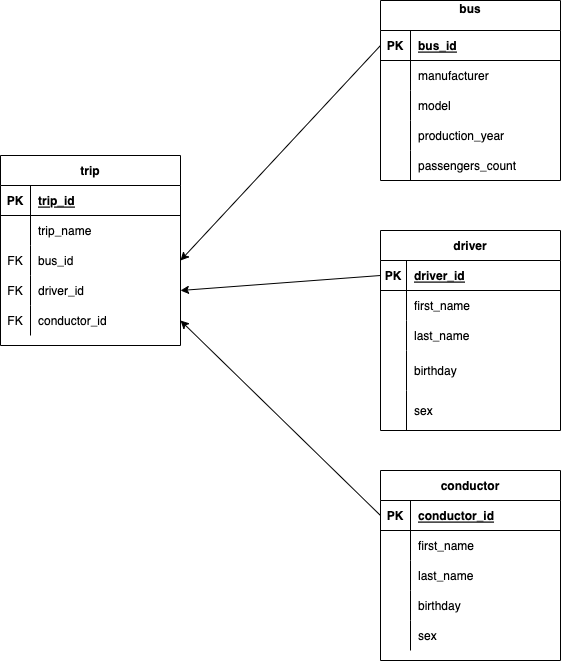

The diagram above was exported from draw.io. Its source (the exported page's mxGraphModel, read from the mxfile embedded in the PNG):
<mxGraphModel dx="642" dy="480" grid="1" gridSize="10" guides="1" tooltips="1" connect="1" arrows="1" fold="1" page="1" pageScale="1" pageWidth="827" pageHeight="1169" math="0" shadow="0">
  <root>
    <mxCell id="0" />
    <mxCell id="1" parent="0" />
    <mxCell id="2" value="bus&#10;" style="shape=table;startSize=30;container=1;collapsible=1;childLayout=tableLayout;fixedRows=1;rowLines=0;fontStyle=1;align=center;resizeLast=1;" vertex="1" parent="1">
      <mxGeometry x="470" y="30" width="180" height="180" as="geometry" />
    </mxCell>
    <mxCell id="3" value="" style="shape=partialRectangle;collapsible=0;dropTarget=0;pointerEvents=0;fillColor=none;top=0;left=0;bottom=1;right=0;points=[[0,0.5],[1,0.5]];portConstraint=eastwest;" vertex="1" parent="2">
      <mxGeometry y="30" width="180" height="30" as="geometry" />
    </mxCell>
    <mxCell id="4" value="PK" style="shape=partialRectangle;connectable=0;fillColor=none;top=0;left=0;bottom=0;right=0;fontStyle=1;overflow=hidden;" vertex="1" parent="3">
      <mxGeometry width="30" height="30" as="geometry">
        <mxRectangle width="30" height="30" as="alternateBounds" />
      </mxGeometry>
    </mxCell>
    <mxCell id="5" value="bus_id" style="shape=partialRectangle;connectable=0;fillColor=none;top=0;left=0;bottom=0;right=0;align=left;spacingLeft=6;fontStyle=5;overflow=hidden;" vertex="1" parent="3">
      <mxGeometry x="30" width="150" height="30" as="geometry">
        <mxRectangle width="150" height="30" as="alternateBounds" />
      </mxGeometry>
    </mxCell>
    <mxCell id="6" value="" style="shape=partialRectangle;collapsible=0;dropTarget=0;pointerEvents=0;fillColor=none;top=0;left=0;bottom=0;right=0;points=[[0,0.5],[1,0.5]];portConstraint=eastwest;" vertex="1" parent="2">
      <mxGeometry y="60" width="180" height="30" as="geometry" />
    </mxCell>
    <mxCell id="7" value="" style="shape=partialRectangle;connectable=0;fillColor=none;top=0;left=0;bottom=0;right=0;editable=1;overflow=hidden;" vertex="1" parent="6">
      <mxGeometry width="30" height="30" as="geometry">
        <mxRectangle width="30" height="30" as="alternateBounds" />
      </mxGeometry>
    </mxCell>
    <mxCell id="8" value="manufacturer" style="shape=partialRectangle;connectable=0;fillColor=none;top=0;left=0;bottom=0;right=0;align=left;spacingLeft=6;overflow=hidden;" vertex="1" parent="6">
      <mxGeometry x="30" width="150" height="30" as="geometry">
        <mxRectangle width="150" height="30" as="alternateBounds" />
      </mxGeometry>
    </mxCell>
    <mxCell id="9" value="" style="shape=partialRectangle;collapsible=0;dropTarget=0;pointerEvents=0;fillColor=none;top=0;left=0;bottom=0;right=0;points=[[0,0.5],[1,0.5]];portConstraint=eastwest;" vertex="1" parent="2">
      <mxGeometry y="90" width="180" height="30" as="geometry" />
    </mxCell>
    <mxCell id="10" value="" style="shape=partialRectangle;connectable=0;fillColor=none;top=0;left=0;bottom=0;right=0;editable=1;overflow=hidden;" vertex="1" parent="9">
      <mxGeometry width="30" height="30" as="geometry">
        <mxRectangle width="30" height="30" as="alternateBounds" />
      </mxGeometry>
    </mxCell>
    <mxCell id="11" value="model" style="shape=partialRectangle;connectable=0;fillColor=none;top=0;left=0;bottom=0;right=0;align=left;spacingLeft=6;overflow=hidden;" vertex="1" parent="9">
      <mxGeometry x="30" width="150" height="30" as="geometry">
        <mxRectangle width="150" height="30" as="alternateBounds" />
      </mxGeometry>
    </mxCell>
    <mxCell id="102" value="" style="shape=partialRectangle;collapsible=0;dropTarget=0;pointerEvents=0;fillColor=none;top=0;left=0;bottom=0;right=0;points=[[0,0.5],[1,0.5]];portConstraint=eastwest;" vertex="1" parent="2">
      <mxGeometry y="120" width="180" height="30" as="geometry" />
    </mxCell>
    <mxCell id="103" value="" style="shape=partialRectangle;connectable=0;fillColor=none;top=0;left=0;bottom=0;right=0;editable=1;overflow=hidden;" vertex="1" parent="102">
      <mxGeometry width="30" height="30" as="geometry">
        <mxRectangle width="30" height="30" as="alternateBounds" />
      </mxGeometry>
    </mxCell>
    <mxCell id="104" value="production_year" style="shape=partialRectangle;connectable=0;fillColor=none;top=0;left=0;bottom=0;right=0;align=left;spacingLeft=6;overflow=hidden;" vertex="1" parent="102">
      <mxGeometry x="30" width="150" height="30" as="geometry">
        <mxRectangle width="150" height="30" as="alternateBounds" />
      </mxGeometry>
    </mxCell>
    <mxCell id="12" value="" style="shape=partialRectangle;collapsible=0;dropTarget=0;pointerEvents=0;fillColor=none;top=0;left=0;bottom=0;right=0;points=[[0,0.5],[1,0.5]];portConstraint=eastwest;" vertex="1" parent="2">
      <mxGeometry y="150" width="180" height="30" as="geometry" />
    </mxCell>
    <mxCell id="13" value="" style="shape=partialRectangle;connectable=0;fillColor=none;top=0;left=0;bottom=0;right=0;editable=1;overflow=hidden;" vertex="1" parent="12">
      <mxGeometry width="30" height="30" as="geometry">
        <mxRectangle width="30" height="30" as="alternateBounds" />
      </mxGeometry>
    </mxCell>
    <mxCell id="14" value="passengers_count" style="shape=partialRectangle;connectable=0;fillColor=none;top=0;left=0;bottom=0;right=0;align=left;spacingLeft=6;overflow=hidden;" vertex="1" parent="12">
      <mxGeometry x="30" width="150" height="30" as="geometry">
        <mxRectangle width="150" height="30" as="alternateBounds" />
      </mxGeometry>
    </mxCell>
    <mxCell id="15" value="driver" style="shape=table;startSize=30;container=1;collapsible=1;childLayout=tableLayout;fixedRows=1;rowLines=0;fontStyle=1;align=center;resizeLast=1;" vertex="1" parent="1">
      <mxGeometry x="470" y="260" width="180" height="200" as="geometry" />
    </mxCell>
    <mxCell id="16" value="" style="shape=partialRectangle;collapsible=0;dropTarget=0;pointerEvents=0;fillColor=none;top=0;left=0;bottom=1;right=0;points=[[0,0.5],[1,0.5]];portConstraint=eastwest;" vertex="1" parent="15">
      <mxGeometry y="30" width="180" height="30" as="geometry" />
    </mxCell>
    <mxCell id="17" value="PK" style="shape=partialRectangle;connectable=0;fillColor=none;top=0;left=0;bottom=0;right=0;fontStyle=1;overflow=hidden;" vertex="1" parent="16">
      <mxGeometry width="26" height="30" as="geometry">
        <mxRectangle width="26" height="30" as="alternateBounds" />
      </mxGeometry>
    </mxCell>
    <mxCell id="18" value="driver_id" style="shape=partialRectangle;connectable=0;fillColor=none;top=0;left=0;bottom=0;right=0;align=left;spacingLeft=6;fontStyle=5;overflow=hidden;" vertex="1" parent="16">
      <mxGeometry x="26" width="154" height="30" as="geometry">
        <mxRectangle width="154" height="30" as="alternateBounds" />
      </mxGeometry>
    </mxCell>
    <mxCell id="19" value="" style="shape=partialRectangle;collapsible=0;dropTarget=0;pointerEvents=0;fillColor=none;top=0;left=0;bottom=0;right=0;points=[[0,0.5],[1,0.5]];portConstraint=eastwest;" vertex="1" parent="15">
      <mxGeometry y="60" width="180" height="30" as="geometry" />
    </mxCell>
    <mxCell id="20" value="" style="shape=partialRectangle;connectable=0;fillColor=none;top=0;left=0;bottom=0;right=0;editable=1;overflow=hidden;" vertex="1" parent="19">
      <mxGeometry width="26" height="30" as="geometry">
        <mxRectangle width="26" height="30" as="alternateBounds" />
      </mxGeometry>
    </mxCell>
    <mxCell id="21" value="first_name" style="shape=partialRectangle;connectable=0;fillColor=none;top=0;left=0;bottom=0;right=0;align=left;spacingLeft=6;overflow=hidden;" vertex="1" parent="19">
      <mxGeometry x="26" width="154" height="30" as="geometry">
        <mxRectangle width="154" height="30" as="alternateBounds" />
      </mxGeometry>
    </mxCell>
    <mxCell id="22" value="" style="shape=partialRectangle;collapsible=0;dropTarget=0;pointerEvents=0;fillColor=none;top=0;left=0;bottom=0;right=0;points=[[0,0.5],[1,0.5]];portConstraint=eastwest;" vertex="1" parent="15">
      <mxGeometry y="90" width="180" height="30" as="geometry" />
    </mxCell>
    <mxCell id="23" value="" style="shape=partialRectangle;connectable=0;fillColor=none;top=0;left=0;bottom=0;right=0;editable=1;overflow=hidden;" vertex="1" parent="22">
      <mxGeometry width="26" height="30" as="geometry">
        <mxRectangle width="26" height="30" as="alternateBounds" />
      </mxGeometry>
    </mxCell>
    <mxCell id="24" value="last_name" style="shape=partialRectangle;connectable=0;fillColor=none;top=0;left=0;bottom=0;right=0;align=left;spacingLeft=6;overflow=hidden;" vertex="1" parent="22">
      <mxGeometry x="26" width="154" height="30" as="geometry">
        <mxRectangle width="154" height="30" as="alternateBounds" />
      </mxGeometry>
    </mxCell>
    <mxCell id="107" value="" style="shape=partialRectangle;collapsible=0;dropTarget=0;pointerEvents=0;fillColor=none;top=0;left=0;bottom=0;right=0;points=[[0,0.5],[1,0.5]];portConstraint=eastwest;" vertex="1" parent="15">
      <mxGeometry y="120" width="180" height="40" as="geometry" />
    </mxCell>
    <mxCell id="108" value="" style="shape=partialRectangle;connectable=0;fillColor=none;top=0;left=0;bottom=0;right=0;editable=1;overflow=hidden;" vertex="1" parent="107">
      <mxGeometry width="26" height="40" as="geometry">
        <mxRectangle width="26" height="40" as="alternateBounds" />
      </mxGeometry>
    </mxCell>
    <mxCell id="109" value="birthday" style="shape=partialRectangle;connectable=0;fillColor=none;top=0;left=0;bottom=0;right=0;align=left;spacingLeft=6;overflow=hidden;" vertex="1" parent="107">
      <mxGeometry x="26" width="154" height="40" as="geometry">
        <mxRectangle width="154" height="40" as="alternateBounds" />
      </mxGeometry>
    </mxCell>
    <mxCell id="25" value="" style="shape=partialRectangle;collapsible=0;dropTarget=0;pointerEvents=0;fillColor=none;top=0;left=0;bottom=0;right=0;points=[[0,0.5],[1,0.5]];portConstraint=eastwest;" vertex="1" parent="15">
      <mxGeometry y="160" width="180" height="40" as="geometry" />
    </mxCell>
    <mxCell id="26" value="" style="shape=partialRectangle;connectable=0;fillColor=none;top=0;left=0;bottom=0;right=0;editable=1;overflow=hidden;" vertex="1" parent="25">
      <mxGeometry width="26" height="40" as="geometry">
        <mxRectangle width="26" height="40" as="alternateBounds" />
      </mxGeometry>
    </mxCell>
    <mxCell id="27" value="sex" style="shape=partialRectangle;connectable=0;fillColor=none;top=0;left=0;bottom=0;right=0;align=left;spacingLeft=6;overflow=hidden;" vertex="1" parent="25">
      <mxGeometry x="26" width="154" height="40" as="geometry">
        <mxRectangle width="154" height="40" as="alternateBounds" />
      </mxGeometry>
    </mxCell>
    <mxCell id="37" value="" style="shape=partialRectangle;connectable=0;fillColor=none;top=0;left=0;bottom=0;right=0;editable=1;overflow=hidden;" vertex="1" parent="1">
      <mxGeometry x="414" y="260" width="26" height="40" as="geometry">
        <mxRectangle width="26" height="40" as="alternateBounds" />
      </mxGeometry>
    </mxCell>
    <mxCell id="52" value="conductor" style="shape=table;startSize=30;container=1;collapsible=1;childLayout=tableLayout;fixedRows=1;rowLines=0;fontStyle=1;align=center;resizeLast=1;" vertex="1" parent="1">
      <mxGeometry x="470" y="500" width="180" height="190" as="geometry" />
    </mxCell>
    <mxCell id="53" value="" style="shape=partialRectangle;collapsible=0;dropTarget=0;pointerEvents=0;fillColor=none;top=0;left=0;bottom=1;right=0;points=[[0,0.5],[1,0.5]];portConstraint=eastwest;" vertex="1" parent="52">
      <mxGeometry y="30" width="180" height="30" as="geometry" />
    </mxCell>
    <mxCell id="54" value="PK" style="shape=partialRectangle;connectable=0;fillColor=none;top=0;left=0;bottom=0;right=0;fontStyle=1;overflow=hidden;" vertex="1" parent="53">
      <mxGeometry width="30" height="30" as="geometry">
        <mxRectangle width="30" height="30" as="alternateBounds" />
      </mxGeometry>
    </mxCell>
    <mxCell id="55" value="conductor_id" style="shape=partialRectangle;connectable=0;fillColor=none;top=0;left=0;bottom=0;right=0;align=left;spacingLeft=6;fontStyle=5;overflow=hidden;" vertex="1" parent="53">
      <mxGeometry x="30" width="150" height="30" as="geometry">
        <mxRectangle width="150" height="30" as="alternateBounds" />
      </mxGeometry>
    </mxCell>
    <mxCell id="56" value="" style="shape=partialRectangle;collapsible=0;dropTarget=0;pointerEvents=0;fillColor=none;top=0;left=0;bottom=0;right=0;points=[[0,0.5],[1,0.5]];portConstraint=eastwest;" vertex="1" parent="52">
      <mxGeometry y="60" width="180" height="30" as="geometry" />
    </mxCell>
    <mxCell id="57" value="" style="shape=partialRectangle;connectable=0;fillColor=none;top=0;left=0;bottom=0;right=0;editable=1;overflow=hidden;" vertex="1" parent="56">
      <mxGeometry width="30" height="30" as="geometry">
        <mxRectangle width="30" height="30" as="alternateBounds" />
      </mxGeometry>
    </mxCell>
    <mxCell id="58" value="first_name" style="shape=partialRectangle;connectable=0;fillColor=none;top=0;left=0;bottom=0;right=0;align=left;spacingLeft=6;overflow=hidden;" vertex="1" parent="56">
      <mxGeometry x="30" width="150" height="30" as="geometry">
        <mxRectangle width="150" height="30" as="alternateBounds" />
      </mxGeometry>
    </mxCell>
    <mxCell id="59" value="" style="shape=partialRectangle;collapsible=0;dropTarget=0;pointerEvents=0;fillColor=none;top=0;left=0;bottom=0;right=0;points=[[0,0.5],[1,0.5]];portConstraint=eastwest;" vertex="1" parent="52">
      <mxGeometry y="90" width="180" height="30" as="geometry" />
    </mxCell>
    <mxCell id="60" value="" style="shape=partialRectangle;connectable=0;fillColor=none;top=0;left=0;bottom=0;right=0;editable=1;overflow=hidden;" vertex="1" parent="59">
      <mxGeometry width="30" height="30" as="geometry">
        <mxRectangle width="30" height="30" as="alternateBounds" />
      </mxGeometry>
    </mxCell>
    <mxCell id="61" value="last_name" style="shape=partialRectangle;connectable=0;fillColor=none;top=0;left=0;bottom=0;right=0;align=left;spacingLeft=6;overflow=hidden;" vertex="1" parent="59">
      <mxGeometry x="30" width="150" height="30" as="geometry">
        <mxRectangle width="150" height="30" as="alternateBounds" />
      </mxGeometry>
    </mxCell>
    <mxCell id="110" value="" style="shape=partialRectangle;collapsible=0;dropTarget=0;pointerEvents=0;fillColor=none;top=0;left=0;bottom=0;right=0;points=[[0,0.5],[1,0.5]];portConstraint=eastwest;" vertex="1" parent="52">
      <mxGeometry y="120" width="180" height="30" as="geometry" />
    </mxCell>
    <mxCell id="111" value="" style="shape=partialRectangle;connectable=0;fillColor=none;top=0;left=0;bottom=0;right=0;editable=1;overflow=hidden;" vertex="1" parent="110">
      <mxGeometry width="30" height="30" as="geometry">
        <mxRectangle width="30" height="30" as="alternateBounds" />
      </mxGeometry>
    </mxCell>
    <mxCell id="112" value="birthday" style="shape=partialRectangle;connectable=0;fillColor=none;top=0;left=0;bottom=0;right=0;align=left;spacingLeft=6;overflow=hidden;" vertex="1" parent="110">
      <mxGeometry x="30" width="150" height="30" as="geometry">
        <mxRectangle width="150" height="30" as="alternateBounds" />
      </mxGeometry>
    </mxCell>
    <mxCell id="62" value="" style="shape=partialRectangle;collapsible=0;dropTarget=0;pointerEvents=0;fillColor=none;top=0;left=0;bottom=0;right=0;points=[[0,0.5],[1,0.5]];portConstraint=eastwest;" vertex="1" parent="52">
      <mxGeometry y="150" width="180" height="30" as="geometry" />
    </mxCell>
    <mxCell id="63" value="" style="shape=partialRectangle;connectable=0;fillColor=none;top=0;left=0;bottom=0;right=0;editable=1;overflow=hidden;" vertex="1" parent="62">
      <mxGeometry width="30" height="30" as="geometry">
        <mxRectangle width="30" height="30" as="alternateBounds" />
      </mxGeometry>
    </mxCell>
    <mxCell id="64" value="sex" style="shape=partialRectangle;connectable=0;fillColor=none;top=0;left=0;bottom=0;right=0;align=left;spacingLeft=6;overflow=hidden;" vertex="1" parent="62">
      <mxGeometry x="30" width="150" height="30" as="geometry">
        <mxRectangle width="150" height="30" as="alternateBounds" />
      </mxGeometry>
    </mxCell>
    <mxCell id="65" value="trip" style="shape=table;startSize=30;container=1;collapsible=1;childLayout=tableLayout;fixedRows=1;rowLines=0;fontStyle=1;align=center;resizeLast=1;" vertex="1" parent="1">
      <mxGeometry x="90" y="185" width="180" height="190" as="geometry" />
    </mxCell>
    <mxCell id="66" value="" style="shape=partialRectangle;collapsible=0;dropTarget=0;pointerEvents=0;fillColor=none;top=0;left=0;bottom=1;right=0;points=[[0,0.5],[1,0.5]];portConstraint=eastwest;" vertex="1" parent="65">
      <mxGeometry y="30" width="180" height="30" as="geometry" />
    </mxCell>
    <mxCell id="67" value="PK" style="shape=partialRectangle;connectable=0;fillColor=none;top=0;left=0;bottom=0;right=0;fontStyle=1;overflow=hidden;" vertex="1" parent="66">
      <mxGeometry width="30" height="30" as="geometry">
        <mxRectangle width="30" height="30" as="alternateBounds" />
      </mxGeometry>
    </mxCell>
    <mxCell id="68" value="trip_id" style="shape=partialRectangle;connectable=0;fillColor=none;top=0;left=0;bottom=0;right=0;align=left;spacingLeft=6;fontStyle=5;overflow=hidden;" vertex="1" parent="66">
      <mxGeometry x="30" width="150" height="30" as="geometry">
        <mxRectangle width="150" height="30" as="alternateBounds" />
      </mxGeometry>
    </mxCell>
    <mxCell id="78" value="" style="shape=partialRectangle;collapsible=0;dropTarget=0;pointerEvents=0;fillColor=none;top=0;left=0;bottom=0;right=0;points=[[0,0.5],[1,0.5]];portConstraint=eastwest;" vertex="1" parent="65">
      <mxGeometry y="60" width="180" height="30" as="geometry" />
    </mxCell>
    <mxCell id="79" value="" style="shape=partialRectangle;connectable=0;fillColor=none;top=0;left=0;bottom=0;right=0;editable=1;overflow=hidden;" vertex="1" parent="78">
      <mxGeometry width="30" height="30" as="geometry">
        <mxRectangle width="30" height="30" as="alternateBounds" />
      </mxGeometry>
    </mxCell>
    <mxCell id="80" value="trip_name" style="shape=partialRectangle;connectable=0;fillColor=none;top=0;left=0;bottom=0;right=0;align=left;spacingLeft=6;overflow=hidden;" vertex="1" parent="78">
      <mxGeometry x="30" width="150" height="30" as="geometry">
        <mxRectangle width="150" height="30" as="alternateBounds" />
      </mxGeometry>
    </mxCell>
    <mxCell id="69" value="" style="shape=partialRectangle;collapsible=0;dropTarget=0;pointerEvents=0;fillColor=none;top=0;left=0;bottom=0;right=0;points=[[0,0.5],[1,0.5]];portConstraint=eastwest;" vertex="1" parent="65">
      <mxGeometry y="90" width="180" height="30" as="geometry" />
    </mxCell>
    <mxCell id="70" value="FK" style="shape=partialRectangle;connectable=0;fillColor=none;top=0;left=0;bottom=0;right=0;editable=1;overflow=hidden;" vertex="1" parent="69">
      <mxGeometry width="30" height="30" as="geometry">
        <mxRectangle width="30" height="30" as="alternateBounds" />
      </mxGeometry>
    </mxCell>
    <mxCell id="71" value="bus_id" style="shape=partialRectangle;connectable=0;fillColor=none;top=0;left=0;bottom=0;right=0;align=left;spacingLeft=6;overflow=hidden;" vertex="1" parent="69">
      <mxGeometry x="30" width="150" height="30" as="geometry">
        <mxRectangle width="150" height="30" as="alternateBounds" />
      </mxGeometry>
    </mxCell>
    <mxCell id="72" value="" style="shape=partialRectangle;collapsible=0;dropTarget=0;pointerEvents=0;fillColor=none;top=0;left=0;bottom=0;right=0;points=[[0,0.5],[1,0.5]];portConstraint=eastwest;" vertex="1" parent="65">
      <mxGeometry y="120" width="180" height="30" as="geometry" />
    </mxCell>
    <mxCell id="73" value="FK" style="shape=partialRectangle;connectable=0;fillColor=none;top=0;left=0;bottom=0;right=0;editable=1;overflow=hidden;" vertex="1" parent="72">
      <mxGeometry width="30" height="30" as="geometry">
        <mxRectangle width="30" height="30" as="alternateBounds" />
      </mxGeometry>
    </mxCell>
    <mxCell id="74" value="driver_id" style="shape=partialRectangle;connectable=0;fillColor=none;top=0;left=0;bottom=0;right=0;align=left;spacingLeft=6;overflow=hidden;" vertex="1" parent="72">
      <mxGeometry x="30" width="150" height="30" as="geometry">
        <mxRectangle width="150" height="30" as="alternateBounds" />
      </mxGeometry>
    </mxCell>
    <mxCell id="75" value="" style="shape=partialRectangle;collapsible=0;dropTarget=0;pointerEvents=0;fillColor=none;top=0;left=0;bottom=0;right=0;points=[[0,0.5],[1,0.5]];portConstraint=eastwest;" vertex="1" parent="65">
      <mxGeometry y="150" width="180" height="30" as="geometry" />
    </mxCell>
    <mxCell id="76" value="FK" style="shape=partialRectangle;connectable=0;fillColor=none;top=0;left=0;bottom=0;right=0;editable=1;overflow=hidden;" vertex="1" parent="75">
      <mxGeometry width="30" height="30" as="geometry">
        <mxRectangle width="30" height="30" as="alternateBounds" />
      </mxGeometry>
    </mxCell>
    <mxCell id="77" value="conductor_id" style="shape=partialRectangle;connectable=0;fillColor=none;top=0;left=0;bottom=0;right=0;align=left;spacingLeft=6;overflow=hidden;" vertex="1" parent="75">
      <mxGeometry x="30" width="150" height="30" as="geometry">
        <mxRectangle width="150" height="30" as="alternateBounds" />
      </mxGeometry>
    </mxCell>
    <mxCell id="95" style="edgeStyle=none;html=1;exitX=0;exitY=0.5;exitDx=0;exitDy=0;entryX=1;entryY=0.5;entryDx=0;entryDy=0;" edge="1" parent="1" source="53" target="75">
      <mxGeometry relative="1" as="geometry" />
    </mxCell>
    <mxCell id="96" style="edgeStyle=none;html=1;exitX=0;exitY=0.5;exitDx=0;exitDy=0;entryX=1;entryY=0.5;entryDx=0;entryDy=0;" edge="1" parent="1" source="16" target="72">
      <mxGeometry relative="1" as="geometry" />
    </mxCell>
    <mxCell id="97" style="edgeStyle=none;html=1;exitX=0;exitY=0.5;exitDx=0;exitDy=0;entryX=1;entryY=0.5;entryDx=0;entryDy=0;" edge="1" parent="1" source="3" target="69">
      <mxGeometry relative="1" as="geometry" />
    </mxCell>
  </root>
</mxGraphModel>